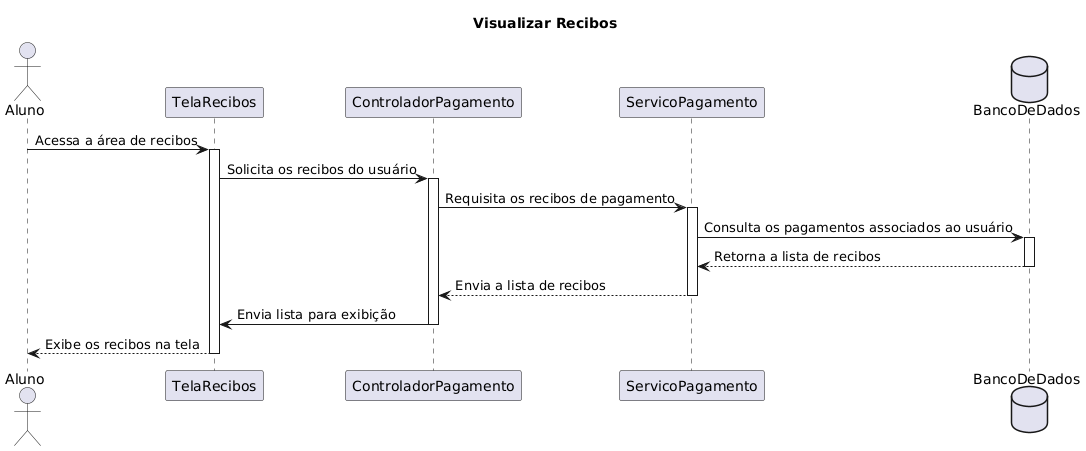

The diagram above was rendered by PlantUML. Its source (embedded in the PNG):
@startuml
title Visualizar Recibos

actor Aluno
participant "TelaRecibos" as Tela
participant "ControladorPagamento" as Controlador
participant "ServicoPagamento" as Servico
database "BancoDeDados" as BD

Aluno -> Tela : Acessa a área de recibos
activate Tela
Tela -> Controlador : Solicita os recibos do usuário
activate Controlador
Controlador -> Servico : Requisita os recibos de pagamento
activate Servico
Servico -> BD : Consulta os pagamentos associados ao usuário
activate BD
BD --> Servico : Retorna a lista de recibos
deactivate BD
Servico --> Controlador : Envia a lista de recibos
deactivate Servico
Controlador -> Tela : Envia lista para exibição
deactivate Controlador
Tela --> Aluno : Exibe os recibos na tela
deactivate Tela
@enduml